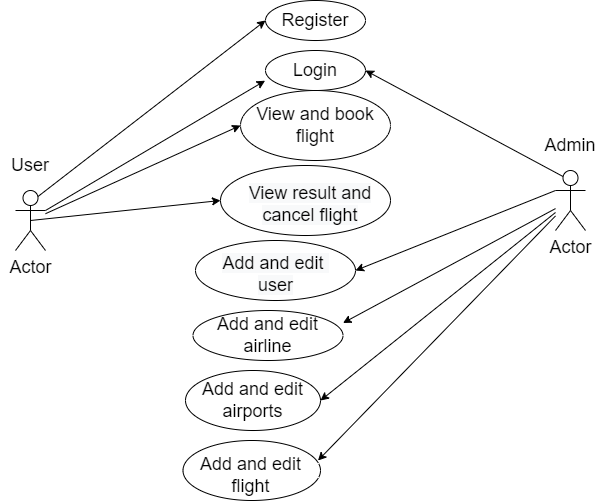

The diagram above was exported from draw.io. Its source (the exported page's mxGraphModel, read from the mxfile embedded in the PNG):
<mxGraphModel dx="1038" dy="499" grid="1" gridSize="10" guides="1" tooltips="1" connect="1" arrows="1" fold="1" page="1" pageScale="1" pageWidth="850" pageHeight="1100" math="0" shadow="0">
  <root>
    <mxCell id="0" />
    <mxCell id="1" parent="0" />
    <mxCell id="zJcvaJA5qji-0T_LatmQ-73" value="Actor" style="shape=umlActor;verticalLabelPosition=bottom;verticalAlign=top;html=1;outlineConnect=0;fontSize=18;" vertex="1" parent="1">
      <mxGeometry x="150" y="240" width="30" height="60" as="geometry" />
    </mxCell>
    <mxCell id="zJcvaJA5qji-0T_LatmQ-76" value="Actor" style="shape=umlActor;verticalLabelPosition=bottom;verticalAlign=top;html=1;outlineConnect=0;fontSize=18;" vertex="1" parent="1">
      <mxGeometry x="690" y="220" width="30" height="60" as="geometry" />
    </mxCell>
    <mxCell id="zJcvaJA5qji-0T_LatmQ-78" value="User" style="text;html=1;strokeColor=none;fillColor=none;align=center;verticalAlign=middle;whiteSpace=wrap;rounded=0;fontSize=18;" vertex="1" parent="1">
      <mxGeometry x="135" y="200" width="60" height="30" as="geometry" />
    </mxCell>
    <mxCell id="zJcvaJA5qji-0T_LatmQ-79" value="Admin" style="text;html=1;strokeColor=none;fillColor=none;align=center;verticalAlign=middle;whiteSpace=wrap;rounded=0;fontSize=18;" vertex="1" parent="1">
      <mxGeometry x="675" y="180" width="60" height="30" as="geometry" />
    </mxCell>
    <mxCell id="zJcvaJA5qji-0T_LatmQ-80" value="Register" style="ellipse;whiteSpace=wrap;html=1;align=center;fontSize=18;" vertex="1" parent="1">
      <mxGeometry x="400" y="50" width="100" height="40" as="geometry" />
    </mxCell>
    <mxCell id="zJcvaJA5qji-0T_LatmQ-81" value="Login" style="ellipse;whiteSpace=wrap;html=1;align=center;fontSize=18;" vertex="1" parent="1">
      <mxGeometry x="400" y="100" width="100" height="40" as="geometry" />
    </mxCell>
    <mxCell id="zJcvaJA5qji-0T_LatmQ-82" value="View and book flight" style="ellipse;whiteSpace=wrap;html=1;align=center;fontSize=18;" vertex="1" parent="1">
      <mxGeometry x="375" y="140" width="150" height="70" as="geometry" />
    </mxCell>
    <mxCell id="zJcvaJA5qji-0T_LatmQ-83" value="" style="ellipse;whiteSpace=wrap;html=1;align=center;fontSize=18;" vertex="1" parent="1">
      <mxGeometry x="355" y="215" width="170" height="70" as="geometry" />
    </mxCell>
    <mxCell id="zJcvaJA5qji-0T_LatmQ-84" value="" style="ellipse;whiteSpace=wrap;html=1;align=center;fontSize=18;" vertex="1" parent="1">
      <mxGeometry x="327.5" y="360" width="150" height="50" as="geometry" />
    </mxCell>
    <mxCell id="zJcvaJA5qji-0T_LatmQ-85" value="" style="ellipse;whiteSpace=wrap;html=1;align=center;fontSize=18;" vertex="1" parent="1">
      <mxGeometry x="317.5" y="490" width="137.5" height="60" as="geometry" />
    </mxCell>
    <mxCell id="zJcvaJA5qji-0T_LatmQ-88" value="" style="endArrow=classic;html=1;rounded=0;fontSize=18;entryX=1;entryY=0.25;entryDx=0;entryDy=0;entryPerimeter=0;" edge="1" parent="1" source="zJcvaJA5qji-0T_LatmQ-76" target="zJcvaJA5qji-0T_LatmQ-84">
      <mxGeometry width="50" height="50" relative="1" as="geometry">
        <mxPoint x="590" y="360" as="sourcePoint" />
        <mxPoint x="660" y="300" as="targetPoint" />
      </mxGeometry>
    </mxCell>
    <mxCell id="zJcvaJA5qji-0T_LatmQ-89" value="" style="endArrow=classic;html=1;rounded=0;fontSize=18;exitX=0;exitY=0.3333333333333333;exitDx=0;exitDy=0;exitPerimeter=0;entryX=1;entryY=0.5;entryDx=0;entryDy=0;" edge="1" parent="1" source="zJcvaJA5qji-0T_LatmQ-76" target="zJcvaJA5qji-0T_LatmQ-99">
      <mxGeometry width="50" height="50" relative="1" as="geometry">
        <mxPoint x="400" y="340" as="sourcePoint" />
        <mxPoint x="450" y="290" as="targetPoint" />
      </mxGeometry>
    </mxCell>
    <mxCell id="zJcvaJA5qji-0T_LatmQ-90" value="" style="endArrow=classic;html=1;rounded=0;fontSize=18;exitX=0.5;exitY=0.5;exitDx=0;exitDy=0;exitPerimeter=0;entryX=0;entryY=0.5;entryDx=0;entryDy=0;" edge="1" parent="1" source="zJcvaJA5qji-0T_LatmQ-73" target="zJcvaJA5qji-0T_LatmQ-83">
      <mxGeometry width="50" height="50" relative="1" as="geometry">
        <mxPoint x="400" y="340" as="sourcePoint" />
        <mxPoint x="450" y="290" as="targetPoint" />
      </mxGeometry>
    </mxCell>
    <mxCell id="zJcvaJA5qji-0T_LatmQ-91" value="" style="endArrow=classic;html=1;rounded=0;fontSize=18;entryX=1;entryY=0.5;entryDx=0;entryDy=0;exitX=0.25;exitY=0.1;exitDx=0;exitDy=0;exitPerimeter=0;" edge="1" parent="1" source="zJcvaJA5qji-0T_LatmQ-76" target="zJcvaJA5qji-0T_LatmQ-81">
      <mxGeometry width="50" height="50" relative="1" as="geometry">
        <mxPoint x="400" y="340" as="sourcePoint" />
        <mxPoint x="450" y="290" as="targetPoint" />
      </mxGeometry>
    </mxCell>
    <mxCell id="zJcvaJA5qji-0T_LatmQ-92" value="" style="endArrow=classic;html=1;rounded=0;fontSize=18;entryX=-0.004;entryY=0.755;entryDx=0;entryDy=0;entryPerimeter=0;exitX=1;exitY=0.3333333333333333;exitDx=0;exitDy=0;exitPerimeter=0;" edge="1" parent="1" source="zJcvaJA5qji-0T_LatmQ-73" target="zJcvaJA5qji-0T_LatmQ-81">
      <mxGeometry width="50" height="50" relative="1" as="geometry">
        <mxPoint x="400" y="340" as="sourcePoint" />
        <mxPoint x="450" y="290" as="targetPoint" />
      </mxGeometry>
    </mxCell>
    <mxCell id="zJcvaJA5qji-0T_LatmQ-93" value="" style="endArrow=classic;html=1;rounded=0;fontSize=18;exitX=0.75;exitY=0.1;exitDx=0;exitDy=0;exitPerimeter=0;entryX=0;entryY=0.5;entryDx=0;entryDy=0;" edge="1" parent="1" source="zJcvaJA5qji-0T_LatmQ-73" target="zJcvaJA5qji-0T_LatmQ-80">
      <mxGeometry width="50" height="50" relative="1" as="geometry">
        <mxPoint x="400" y="340" as="sourcePoint" />
        <mxPoint x="450" y="290" as="targetPoint" />
      </mxGeometry>
    </mxCell>
    <mxCell id="zJcvaJA5qji-0T_LatmQ-94" value="&#10;&lt;span style=&quot;color: rgb(0, 0, 0); font-family: Helvetica; font-size: 18px; font-style: normal; font-variant-ligatures: normal; font-variant-caps: normal; font-weight: 400; letter-spacing: normal; orphans: 2; text-align: center; text-indent: 0px; text-transform: none; widows: 2; word-spacing: 0px; -webkit-text-stroke-width: 0px; background-color: rgb(248, 249, 250); text-decoration-thickness: initial; text-decoration-style: initial; text-decoration-color: initial; float: none; display: inline !important;&quot;&gt;View result and cancel flight&lt;/span&gt;&#10;&#10;" style="text;html=1;strokeColor=none;fillColor=none;align=center;verticalAlign=middle;whiteSpace=wrap;rounded=0;fontSize=18;" vertex="1" parent="1">
      <mxGeometry x="370" y="250" width="150" height="30" as="geometry" />
    </mxCell>
    <mxCell id="zJcvaJA5qji-0T_LatmQ-98" value="Add and edit airports" style="ellipse;whiteSpace=wrap;html=1;align=center;fontSize=18;" vertex="1" parent="1">
      <mxGeometry x="320" y="420" width="135" height="60" as="geometry" />
    </mxCell>
    <mxCell id="zJcvaJA5qji-0T_LatmQ-99" value="" style="ellipse;whiteSpace=wrap;html=1;align=center;fontSize=18;" vertex="1" parent="1">
      <mxGeometry x="330" y="290" width="160" height="60" as="geometry" />
    </mxCell>
    <mxCell id="zJcvaJA5qji-0T_LatmQ-101" value="&#10;&lt;span style=&quot;color: rgb(0, 0, 0); font-family: Helvetica; font-size: 18px; font-style: normal; font-variant-ligatures: normal; font-variant-caps: normal; font-weight: 400; letter-spacing: normal; orphans: 2; text-align: center; text-indent: 0px; text-transform: none; widows: 2; word-spacing: 0px; -webkit-text-stroke-width: 0px; background-color: rgb(248, 249, 250); text-decoration-thickness: initial; text-decoration-style: initial; text-decoration-color: initial; float: none; display: inline !important;&quot;&gt;Add and edit&amp;nbsp; user&lt;/span&gt;&#10;&#10;" style="text;html=1;strokeColor=none;fillColor=none;align=center;verticalAlign=middle;whiteSpace=wrap;rounded=0;fontSize=18;" vertex="1" parent="1">
      <mxGeometry x="342.5" y="320" width="135" height="30" as="geometry" />
    </mxCell>
    <mxCell id="zJcvaJA5qji-0T_LatmQ-102" value="Add and edit airline" style="text;html=1;strokeColor=none;fillColor=none;align=center;verticalAlign=middle;whiteSpace=wrap;rounded=0;fontSize=18;" vertex="1" parent="1">
      <mxGeometry x="335" y="370" width="135" height="30" as="geometry" />
    </mxCell>
    <mxCell id="zJcvaJA5qji-0T_LatmQ-103" value="Add and edit flight" style="text;html=1;strokeColor=none;fillColor=none;align=center;verticalAlign=middle;whiteSpace=wrap;rounded=0;fontSize=18;" vertex="1" parent="1">
      <mxGeometry x="317.5" y="510" width="135" height="30" as="geometry" />
    </mxCell>
    <mxCell id="zJcvaJA5qji-0T_LatmQ-105" value="" style="endArrow=classic;html=1;rounded=0;fontSize=18;entryX=1;entryY=0;entryDx=0;entryDy=0;" edge="1" parent="1" source="zJcvaJA5qji-0T_LatmQ-76" target="zJcvaJA5qji-0T_LatmQ-103">
      <mxGeometry width="50" height="50" relative="1" as="geometry">
        <mxPoint x="400" y="360" as="sourcePoint" />
        <mxPoint x="450" y="310" as="targetPoint" />
      </mxGeometry>
    </mxCell>
    <mxCell id="zJcvaJA5qji-0T_LatmQ-106" value="" style="endArrow=classic;html=1;rounded=0;fontSize=18;entryX=1;entryY=0.5;entryDx=0;entryDy=0;" edge="1" parent="1" source="zJcvaJA5qji-0T_LatmQ-76" target="zJcvaJA5qji-0T_LatmQ-98">
      <mxGeometry width="50" height="50" relative="1" as="geometry">
        <mxPoint x="400" y="360" as="sourcePoint" />
        <mxPoint x="450" y="310" as="targetPoint" />
      </mxGeometry>
    </mxCell>
    <mxCell id="zJcvaJA5qji-0T_LatmQ-109" value="" style="endArrow=classic;html=1;rounded=0;fontSize=18;entryX=0;entryY=0.5;entryDx=0;entryDy=0;" edge="1" parent="1" source="zJcvaJA5qji-0T_LatmQ-73" target="zJcvaJA5qji-0T_LatmQ-82">
      <mxGeometry width="50" height="50" relative="1" as="geometry">
        <mxPoint x="400" y="300" as="sourcePoint" />
        <mxPoint x="450" y="250" as="targetPoint" />
      </mxGeometry>
    </mxCell>
  </root>
</mxGraphModel>